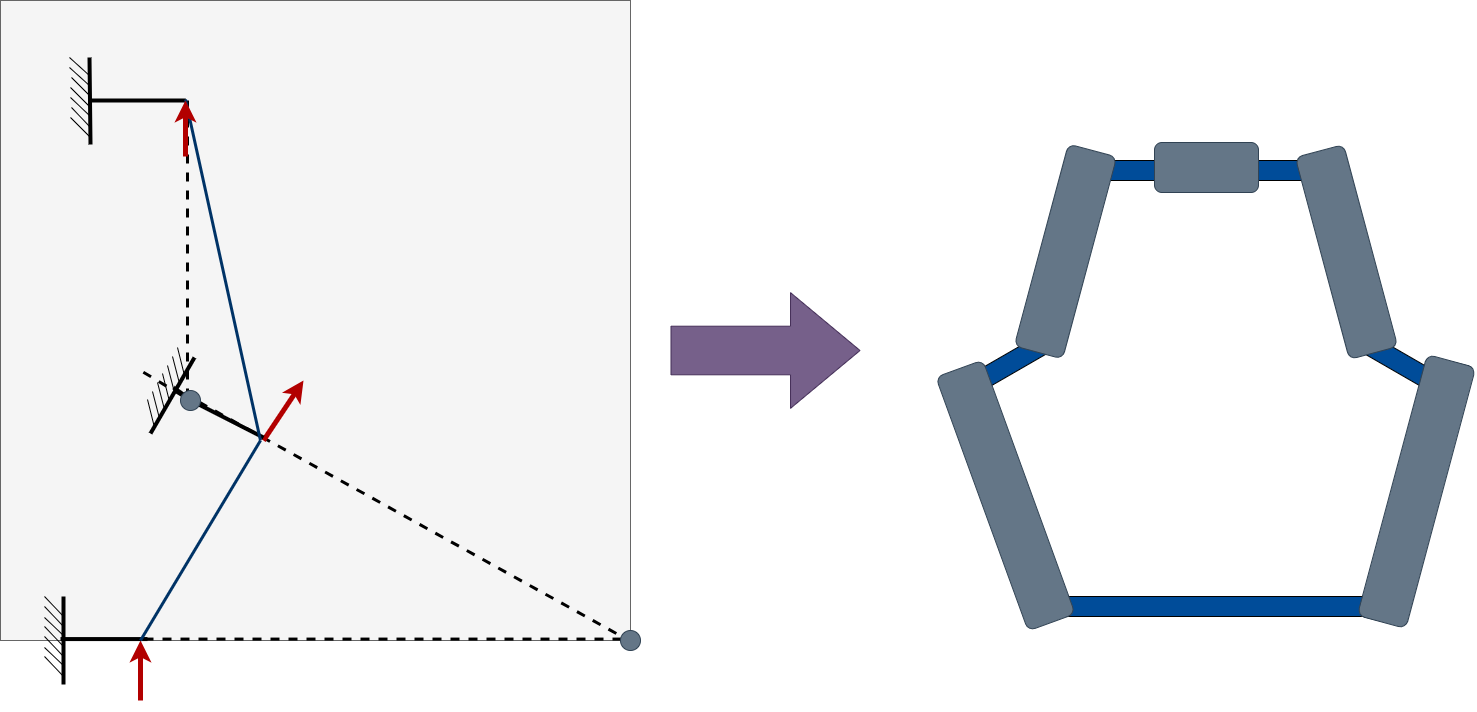

The diagram above was exported from draw.io. Its source (the exported page's mxGraphModel, read from the mxfile embedded in the PNG):
<mxGraphModel dx="2625" dy="2474" grid="1" gridSize="10" guides="1" tooltips="1" connect="1" arrows="1" fold="1" page="1" pageScale="1" pageWidth="827" pageHeight="1169" math="0" shadow="0">
  <root>
    <mxCell id="0" />
    <mxCell id="1" parent="0" />
    <mxCell id="dPZ7mz03S02GdZSJg62y-86" value="" style="rounded=0;whiteSpace=wrap;html=1;rotation=0;fillColor=#004C99;" parent="1" vertex="1">
      <mxGeometry x="1120" y="-140" width="90" height="20" as="geometry" />
    </mxCell>
    <mxCell id="dPZ7mz03S02GdZSJg62y-82" value="" style="rounded=0;whiteSpace=wrap;html=1;rotation=-30;fillColor=#004C99;" parent="1" vertex="1">
      <mxGeometry x="990" y="55.5" width="90" height="20" as="geometry" />
    </mxCell>
    <mxCell id="dPZ7mz03S02GdZSJg62y-73" value="" style="rounded=0;whiteSpace=wrap;html=1;rotation=-180;fillColor=#004C99;" parent="1" vertex="1">
      <mxGeometry x="1261" y="-140" width="90" height="20" as="geometry" />
    </mxCell>
    <mxCell id="dPZ7mz03S02GdZSJg62y-44" value="" style="rounded=0;whiteSpace=wrap;html=1;fillColor=#004C99;" parent="1" vertex="1">
      <mxGeometry x="1070" y="296" width="340" height="20" as="geometry" />
    </mxCell>
    <mxCell id="dPZ7mz03S02GdZSJg62y-69" value="" style="rounded=0;whiteSpace=wrap;html=1;rotation=30;fillColor=#004C99;" parent="1" vertex="1">
      <mxGeometry x="1391" y="56" width="90" height="20" as="geometry" />
    </mxCell>
    <mxCell id="dPZ7mz03S02GdZSJg62y-1" value="" style="rounded=0;whiteSpace=wrap;html=1;fillColor=#f5f5f5;strokeColor=#666666;fontColor=#333333;" parent="1" vertex="1">
      <mxGeometry x="30" y="-300" width="630" height="640" as="geometry" />
    </mxCell>
    <mxCell id="dPZ7mz03S02GdZSJg62y-25" value="" style="endArrow=none;dashed=1;html=1;rounded=0;strokeWidth=3;exitX=0;exitY=0;exitDx=0;exitDy=0;" parent="1" source="dPZ7mz03S02GdZSJg62y-66" edge="1">
      <mxGeometry width="50" height="50" relative="1" as="geometry">
        <mxPoint x="290" y="140" as="sourcePoint" />
        <mxPoint x="658.5" y="340" as="targetPoint" />
      </mxGeometry>
    </mxCell>
    <mxCell id="dPZ7mz03S02GdZSJg62y-2" value="" style="endArrow=classic;html=1;rounded=0;fillColor=#e51400;strokeColor=#B20000;strokeWidth=5;" parent="1" edge="1">
      <mxGeometry width="50" height="50" relative="1" as="geometry">
        <mxPoint x="170" y="400" as="sourcePoint" />
        <mxPoint x="170" y="340" as="targetPoint" />
      </mxGeometry>
    </mxCell>
    <mxCell id="dPZ7mz03S02GdZSJg62y-3" value="" style="endArrow=classic;html=1;rounded=0;fillColor=#e51400;strokeColor=#B20000;strokeWidth=5;" parent="1" edge="1">
      <mxGeometry width="50" height="50" relative="1" as="geometry">
        <mxPoint x="293" y="140" as="sourcePoint" />
        <mxPoint x="333" y="80" as="targetPoint" />
      </mxGeometry>
    </mxCell>
    <mxCell id="dPZ7mz03S02GdZSJg62y-6" value="" style="endArrow=none;html=1;rounded=0;strokeWidth=4;" parent="1" edge="1">
      <mxGeometry width="50" height="50" relative="1" as="geometry">
        <mxPoint x="177" y="338.57" as="sourcePoint" />
        <mxPoint x="90" y="338.57" as="targetPoint" />
      </mxGeometry>
    </mxCell>
    <mxCell id="dPZ7mz03S02GdZSJg62y-5" value="" style="endArrow=none;html=1;rounded=0;strokeWidth=4;" parent="1" edge="1" source="dPZ7mz03S02GdZSJg62y-66">
      <mxGeometry width="50" height="50" relative="1" as="geometry">
        <mxPoint x="203" y="87" as="sourcePoint" />
        <mxPoint x="293" y="137" as="targetPoint" />
      </mxGeometry>
    </mxCell>
    <mxCell id="dPZ7mz03S02GdZSJg62y-15" value="" style="group;rotation=-240;strokeWidth=6;" parent="1" vertex="1" connectable="0">
      <mxGeometry x="150" y="80" width="87" height="20" as="geometry" />
    </mxCell>
    <mxCell id="dPZ7mz03S02GdZSJg62y-7" value="" style="endArrow=none;html=1;rounded=0;strokeWidth=4;" parent="dPZ7mz03S02GdZSJg62y-15" edge="1">
      <mxGeometry width="50" height="50" relative="1" as="geometry">
        <mxPoint x="30" y="53" as="sourcePoint" />
        <mxPoint x="74" y="-23" as="targetPoint" />
      </mxGeometry>
    </mxCell>
    <mxCell id="dPZ7mz03S02GdZSJg62y-8" value="" style="endArrow=none;html=1;rounded=0;" parent="dPZ7mz03S02GdZSJg62y-15" edge="1">
      <mxGeometry width="50" height="50" relative="1" as="geometry">
        <mxPoint x="27" y="19" as="sourcePoint" />
        <mxPoint x="34" y="47" as="targetPoint" />
      </mxGeometry>
    </mxCell>
    <mxCell id="dPZ7mz03S02GdZSJg62y-9" value="" style="endArrow=none;html=1;rounded=0;" parent="dPZ7mz03S02GdZSJg62y-15" edge="1">
      <mxGeometry width="50" height="50" relative="1" as="geometry">
        <mxPoint x="32" y="11" as="sourcePoint" />
        <mxPoint x="39" y="38" as="targetPoint" />
      </mxGeometry>
    </mxCell>
    <mxCell id="dPZ7mz03S02GdZSJg62y-10" value="" style="endArrow=none;html=1;rounded=0;" parent="dPZ7mz03S02GdZSJg62y-15" edge="1">
      <mxGeometry width="50" height="50" relative="1" as="geometry">
        <mxPoint x="37" y="2" as="sourcePoint" />
        <mxPoint x="44" y="29" as="targetPoint" />
      </mxGeometry>
    </mxCell>
    <mxCell id="dPZ7mz03S02GdZSJg62y-11" value="" style="endArrow=none;html=1;rounded=0;" parent="dPZ7mz03S02GdZSJg62y-15" edge="1">
      <mxGeometry width="50" height="50" relative="1" as="geometry">
        <mxPoint x="42" y="-7" as="sourcePoint" />
        <mxPoint x="49" y="21" as="targetPoint" />
      </mxGeometry>
    </mxCell>
    <mxCell id="dPZ7mz03S02GdZSJg62y-12" value="" style="endArrow=none;html=1;rounded=0;" parent="dPZ7mz03S02GdZSJg62y-15" edge="1">
      <mxGeometry width="50" height="50" relative="1" as="geometry">
        <mxPoint x="47" y="-15" as="sourcePoint" />
        <mxPoint x="54" y="12" as="targetPoint" />
      </mxGeometry>
    </mxCell>
    <mxCell id="dPZ7mz03S02GdZSJg62y-13" value="" style="endArrow=none;html=1;rounded=0;" parent="dPZ7mz03S02GdZSJg62y-15" edge="1">
      <mxGeometry width="50" height="50" relative="1" as="geometry">
        <mxPoint x="52" y="-24" as="sourcePoint" />
        <mxPoint x="59" y="3" as="targetPoint" />
      </mxGeometry>
    </mxCell>
    <mxCell id="dPZ7mz03S02GdZSJg62y-14" value="" style="endArrow=none;html=1;rounded=0;" parent="dPZ7mz03S02GdZSJg62y-15" edge="1">
      <mxGeometry width="50" height="50" relative="1" as="geometry">
        <mxPoint x="57" y="-33" as="sourcePoint" />
        <mxPoint x="64" y="-5" as="targetPoint" />
      </mxGeometry>
    </mxCell>
    <mxCell id="dPZ7mz03S02GdZSJg62y-16" value="" style="group;rotation=90;" parent="1" vertex="1" connectable="0">
      <mxGeometry x="40" y="330" width="87" height="20" as="geometry" />
    </mxCell>
    <mxCell id="dPZ7mz03S02GdZSJg62y-17" value="" style="endArrow=none;html=1;rounded=0;strokeWidth=4;" parent="dPZ7mz03S02GdZSJg62y-16" edge="1">
      <mxGeometry width="50" height="50" relative="1" as="geometry">
        <mxPoint x="53" y="54" as="sourcePoint" />
        <mxPoint x="53" y="-34" as="targetPoint" />
      </mxGeometry>
    </mxCell>
    <mxCell id="dPZ7mz03S02GdZSJg62y-18" value="" style="endArrow=none;html=1;rounded=0;" parent="dPZ7mz03S02GdZSJg62y-16" edge="1">
      <mxGeometry width="50" height="50" relative="1" as="geometry">
        <mxPoint x="34" y="26" as="sourcePoint" />
        <mxPoint x="54" y="47" as="targetPoint" />
      </mxGeometry>
    </mxCell>
    <mxCell id="dPZ7mz03S02GdZSJg62y-19" value="" style="endArrow=none;html=1;rounded=0;" parent="dPZ7mz03S02GdZSJg62y-16" edge="1">
      <mxGeometry width="50" height="50" relative="1" as="geometry">
        <mxPoint x="34" y="17" as="sourcePoint" />
        <mxPoint x="54" y="36" as="targetPoint" />
      </mxGeometry>
    </mxCell>
    <mxCell id="dPZ7mz03S02GdZSJg62y-20" value="" style="endArrow=none;html=1;rounded=0;" parent="dPZ7mz03S02GdZSJg62y-16" edge="1">
      <mxGeometry width="50" height="50" relative="1" as="geometry">
        <mxPoint x="34" y="6" as="sourcePoint" />
        <mxPoint x="53" y="26" as="targetPoint" />
      </mxGeometry>
    </mxCell>
    <mxCell id="dPZ7mz03S02GdZSJg62y-21" value="" style="endArrow=none;html=1;rounded=0;" parent="dPZ7mz03S02GdZSJg62y-16" edge="1">
      <mxGeometry width="50" height="50" relative="1" as="geometry">
        <mxPoint x="34" y="-4" as="sourcePoint" />
        <mxPoint x="54" y="17" as="targetPoint" />
      </mxGeometry>
    </mxCell>
    <mxCell id="dPZ7mz03S02GdZSJg62y-22" value="" style="endArrow=none;html=1;rounded=0;" parent="dPZ7mz03S02GdZSJg62y-16" edge="1">
      <mxGeometry width="50" height="50" relative="1" as="geometry">
        <mxPoint x="34" y="-13" as="sourcePoint" />
        <mxPoint x="54" y="6" as="targetPoint" />
      </mxGeometry>
    </mxCell>
    <mxCell id="dPZ7mz03S02GdZSJg62y-23" value="" style="endArrow=none;html=1;rounded=0;" parent="dPZ7mz03S02GdZSJg62y-16" edge="1">
      <mxGeometry width="50" height="50" relative="1" as="geometry">
        <mxPoint x="34" y="-24" as="sourcePoint" />
        <mxPoint x="53" y="-4" as="targetPoint" />
      </mxGeometry>
    </mxCell>
    <mxCell id="dPZ7mz03S02GdZSJg62y-24" value="" style="endArrow=none;html=1;rounded=0;" parent="dPZ7mz03S02GdZSJg62y-16" edge="1">
      <mxGeometry width="50" height="50" relative="1" as="geometry">
        <mxPoint x="34" y="-34" as="sourcePoint" />
        <mxPoint x="54" y="-13" as="targetPoint" />
      </mxGeometry>
    </mxCell>
    <mxCell id="dPZ7mz03S02GdZSJg62y-38" value="" style="endArrow=none;dashed=1;html=1;rounded=0;strokeWidth=3;" parent="1" edge="1">
      <mxGeometry width="50" height="50" relative="1" as="geometry">
        <mxPoint x="174" y="338.57" as="sourcePoint" />
        <mxPoint x="654" y="338.57" as="targetPoint" />
      </mxGeometry>
    </mxCell>
    <mxCell id="dPZ7mz03S02GdZSJg62y-37" value="" style="ellipse;whiteSpace=wrap;html=1;aspect=fixed;fillColor=#647687;fontColor=#ffffff;strokeColor=#314354;" parent="1" vertex="1">
      <mxGeometry x="650" y="330" width="20" height="20" as="geometry" />
    </mxCell>
    <mxCell id="dPZ7mz03S02GdZSJg62y-40" value="" style="endArrow=none;html=1;rounded=0;strokeWidth=3;strokeColor=#003366;" parent="1" edge="1">
      <mxGeometry width="50" height="50" relative="1" as="geometry">
        <mxPoint x="170" y="340" as="sourcePoint" />
        <mxPoint x="290" y="140" as="targetPoint" />
      </mxGeometry>
    </mxCell>
    <mxCell id="dPZ7mz03S02GdZSJg62y-42" value="" style="rounded=1;whiteSpace=wrap;html=1;rotation=15;flipH=0;fillColor=#647687;fontColor=#ffffff;strokeColor=#314354;" parent="1" vertex="1">
      <mxGeometry x="1421" y="56" width="50" height="270" as="geometry" />
    </mxCell>
    <mxCell id="dPZ7mz03S02GdZSJg62y-43" value="" style="rounded=1;whiteSpace=wrap;html=1;rotation=-15;fillColor=#647687;fontColor=#ffffff;strokeColor=#314354;" parent="1" vertex="1">
      <mxGeometry x="1351" y="-153" width="50" height="209" as="geometry" />
    </mxCell>
    <mxCell id="dPZ7mz03S02GdZSJg62y-55" value="" style="endArrow=none;html=1;rounded=0;strokeWidth=4;" parent="1" edge="1">
      <mxGeometry width="50" height="50" relative="1" as="geometry">
        <mxPoint x="215.33" y="-200" as="sourcePoint" />
        <mxPoint x="120" y="-200" as="targetPoint" />
      </mxGeometry>
    </mxCell>
    <mxCell id="dPZ7mz03S02GdZSJg62y-56" value="" style="group;rotation=90;strokeWidth=6;" parent="1" vertex="1" connectable="0">
      <mxGeometry x="66" y="-210" width="87" height="20" as="geometry" />
    </mxCell>
    <mxCell id="dPZ7mz03S02GdZSJg62y-57" value="" style="endArrow=none;html=1;rounded=0;strokeWidth=4;" parent="dPZ7mz03S02GdZSJg62y-56" edge="1">
      <mxGeometry width="50" height="50" relative="1" as="geometry">
        <mxPoint x="54" y="54" as="sourcePoint" />
        <mxPoint x="53" y="-33" as="targetPoint" />
      </mxGeometry>
    </mxCell>
    <mxCell id="dPZ7mz03S02GdZSJg62y-58" value="" style="endArrow=none;html=1;rounded=0;" parent="dPZ7mz03S02GdZSJg62y-56" edge="1">
      <mxGeometry width="50" height="50" relative="1" as="geometry">
        <mxPoint x="34" y="27" as="sourcePoint" />
        <mxPoint x="54" y="47" as="targetPoint" />
      </mxGeometry>
    </mxCell>
    <mxCell id="dPZ7mz03S02GdZSJg62y-59" value="" style="endArrow=none;html=1;rounded=0;" parent="dPZ7mz03S02GdZSJg62y-56" edge="1">
      <mxGeometry width="50" height="50" relative="1" as="geometry">
        <mxPoint x="35" y="17" as="sourcePoint" />
        <mxPoint x="54" y="37" as="targetPoint" />
      </mxGeometry>
    </mxCell>
    <mxCell id="dPZ7mz03S02GdZSJg62y-60" value="" style="endArrow=none;html=1;rounded=0;" parent="dPZ7mz03S02GdZSJg62y-56" edge="1">
      <mxGeometry width="50" height="50" relative="1" as="geometry">
        <mxPoint x="34" y="7" as="sourcePoint" />
        <mxPoint x="54" y="26" as="targetPoint" />
      </mxGeometry>
    </mxCell>
    <mxCell id="dPZ7mz03S02GdZSJg62y-61" value="" style="endArrow=none;html=1;rounded=0;" parent="dPZ7mz03S02GdZSJg62y-56" edge="1">
      <mxGeometry width="50" height="50" relative="1" as="geometry">
        <mxPoint x="34" y="-3" as="sourcePoint" />
        <mxPoint x="54" y="17" as="targetPoint" />
      </mxGeometry>
    </mxCell>
    <mxCell id="dPZ7mz03S02GdZSJg62y-62" value="" style="endArrow=none;html=1;rounded=0;" parent="dPZ7mz03S02GdZSJg62y-56" edge="1">
      <mxGeometry width="50" height="50" relative="1" as="geometry">
        <mxPoint x="35" y="-13" as="sourcePoint" />
        <mxPoint x="54" y="6" as="targetPoint" />
      </mxGeometry>
    </mxCell>
    <mxCell id="dPZ7mz03S02GdZSJg62y-63" value="" style="endArrow=none;html=1;rounded=0;" parent="dPZ7mz03S02GdZSJg62y-56" edge="1">
      <mxGeometry width="50" height="50" relative="1" as="geometry">
        <mxPoint x="33" y="-23" as="sourcePoint" />
        <mxPoint x="54" y="-4" as="targetPoint" />
      </mxGeometry>
    </mxCell>
    <mxCell id="dPZ7mz03S02GdZSJg62y-64" value="" style="endArrow=none;html=1;rounded=0;" parent="dPZ7mz03S02GdZSJg62y-56" edge="1">
      <mxGeometry width="50" height="50" relative="1" as="geometry">
        <mxPoint x="33" y="-33" as="sourcePoint" />
        <mxPoint x="54" y="-14" as="targetPoint" />
      </mxGeometry>
    </mxCell>
    <mxCell id="dPZ7mz03S02GdZSJg62y-65" value="" style="endArrow=none;dashed=1;html=1;rounded=0;strokeWidth=3;" parent="1" source="dPZ7mz03S02GdZSJg62y-66" edge="1">
      <mxGeometry width="50" height="50" relative="1" as="geometry">
        <mxPoint x="170" y="-290" as="sourcePoint" />
        <mxPoint x="170" y="70" as="targetPoint" />
      </mxGeometry>
    </mxCell>
    <mxCell id="dPZ7mz03S02GdZSJg62y-67" value="" style="endArrow=none;dashed=1;html=1;rounded=0;strokeWidth=3;" parent="1" edge="1">
      <mxGeometry width="50" height="50" relative="1" as="geometry">
        <mxPoint x="217" y="-200" as="sourcePoint" />
        <mxPoint x="217" y="100" as="targetPoint" />
      </mxGeometry>
    </mxCell>
    <mxCell id="dPZ7mz03S02GdZSJg62y-68" value="" style="endArrow=none;html=1;rounded=0;strokeWidth=3;strokeColor=#003366;" parent="1" edge="1">
      <mxGeometry width="50" height="50" relative="1" as="geometry">
        <mxPoint x="290" y="140" as="sourcePoint" />
        <mxPoint x="215" y="-201" as="targetPoint" />
      </mxGeometry>
    </mxCell>
    <mxCell id="dPZ7mz03S02GdZSJg62y-80" value="" style="rounded=1;whiteSpace=wrap;html=1;rotation=-20;flipH=0;flipV=0;fillColor=#647687;fontColor=#ffffff;strokeColor=#314354;" parent="1" vertex="1">
      <mxGeometry x="1010" y="60" width="50" height="270" as="geometry" />
    </mxCell>
    <mxCell id="dPZ7mz03S02GdZSJg62y-84" value="" style="rounded=1;whiteSpace=wrap;html=1;rotation=-165;fillColor=#647687;fontColor=#ffffff;strokeColor=#314354;" parent="1" vertex="1">
      <mxGeometry x="1070" y="-153.5" width="50" height="209" as="geometry" />
    </mxCell>
    <mxCell id="dPZ7mz03S02GdZSJg62y-88" value="" style="rounded=1;whiteSpace=wrap;html=1;rotation=-90;fillColor=#647687;fontColor=#ffffff;strokeColor=#314354;" parent="1" vertex="1">
      <mxGeometry x="1211" y="-185" width="50" height="104" as="geometry" />
    </mxCell>
    <mxCell id="dPZ7mz03S02GdZSJg62y-89" value="" style="shape=flexArrow;endArrow=classic;html=1;rounded=0;endWidth=66.07142857142856;endSize=22.825;width=48.57142857142858;fillColor=#76608a;strokeColor=#432D57;" parent="1" edge="1">
      <mxGeometry width="50" height="50" relative="1" as="geometry">
        <mxPoint x="700" y="50" as="sourcePoint" />
        <mxPoint x="890" y="50" as="targetPoint" />
      </mxGeometry>
    </mxCell>
    <mxCell id="dPZ7mz03S02GdZSJg62y-54" value="" style="endArrow=classic;html=1;rounded=0;fillColor=#e51400;strokeColor=#B20000;strokeWidth=5;" parent="1" edge="1">
      <mxGeometry width="50" height="50" relative="1" as="geometry">
        <mxPoint x="215" y="-144" as="sourcePoint" />
        <mxPoint x="215" y="-200" as="targetPoint" />
      </mxGeometry>
    </mxCell>
    <mxCell id="qGwz3RMpG0GJd3-zQxyC-3" value="" style="endArrow=none;html=1;rounded=0;strokeWidth=4;" edge="1" parent="1" target="dPZ7mz03S02GdZSJg62y-66">
      <mxGeometry width="50" height="50" relative="1" as="geometry">
        <mxPoint x="203" y="87" as="sourcePoint" />
        <mxPoint x="293" y="137" as="targetPoint" />
      </mxGeometry>
    </mxCell>
    <mxCell id="dPZ7mz03S02GdZSJg62y-66" value="" style="ellipse;whiteSpace=wrap;html=1;aspect=fixed;fillColor=#647687;fontColor=#ffffff;strokeColor=#314354;" parent="1" vertex="1">
      <mxGeometry x="210" y="90" width="20" height="20" as="geometry" />
    </mxCell>
  </root>
</mxGraphModel>